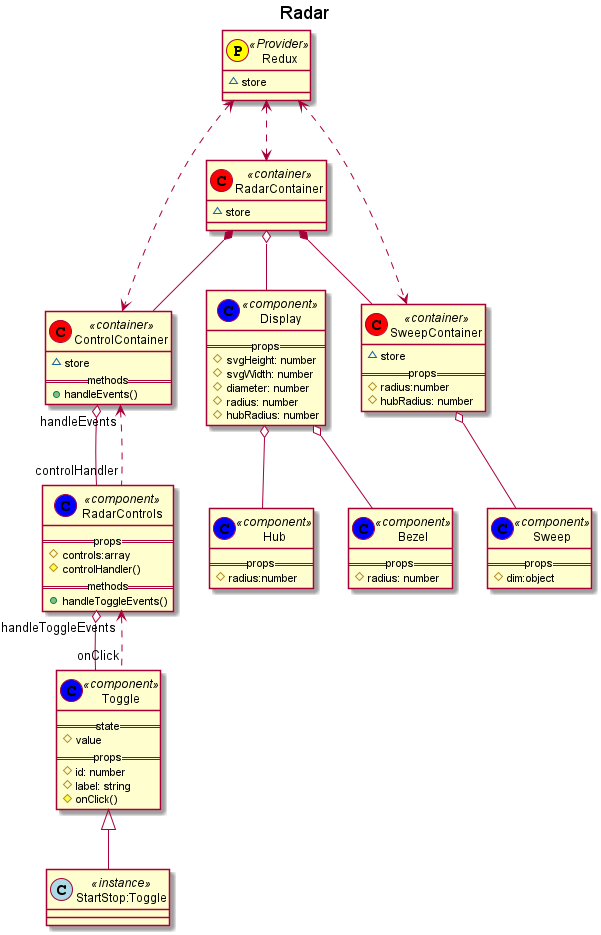

The diagram above was rendered by PlantUML. Its source (embedded in the PNG):
@startuml
title Radar

class Redux << (P,yellow) Provider>> {
    ~store
}

class RadarContainer << (C,red) container>> {
    ~store
}

class ControlContainer << (C,red) container>> {
    ~store
    ==methods==
    +handleEvents()
}

class SweepContainer << (C,red) container>> {
    ~store
    ==props==
    # radius:number
    # hubRadius: number
}

class Bezel << (C,blue) component >> {
    ==props==
    # radius: number
}

class Display << (C,blue) component >> {
    ==props==
    # svgHeight: number
    # svgWidth: number
    # diameter: number
    # radius: number
    # hubRadius: number
}

class Hub << (C,blue) component >> {
    ==props==
    # radius:number
}

class Sweep << (C,blue) component >> {
    ==props==
    #dim:object
}

class RadarControls << (C,blue) component >> {
    ==props==
    # controls:array
    # controlHandler()
    ==methods==
    +handleToggleEvents()
}

class Toggle << (C,blue) component >> {
    ==state==
    # value
    ==props==
    # id: number
    # label: string
    # onClick()
}

class "StartStop:Toggle" << (C,lightblue) instance >>

Redux <..> RadarContainer
Redux <..> ControlContainer
Redux <..> SweepContainer
RadarContainer *-- SweepContainer
RadarContainer *-- ControlContainer

RadarContainer o-- Display

Display o-- Bezel
Display o-- Hub

SweepContainer o-- Sweep

ControlContainer o-- RadarControls
ControlContainer "handleEvents" <.. "controlHandler" RadarControls
RadarControls o-- Toggle
RadarControls "handleToggleEvents" <.. "onClick" Toggle

Toggle <|-- "StartStop:Toggle"
@enduml